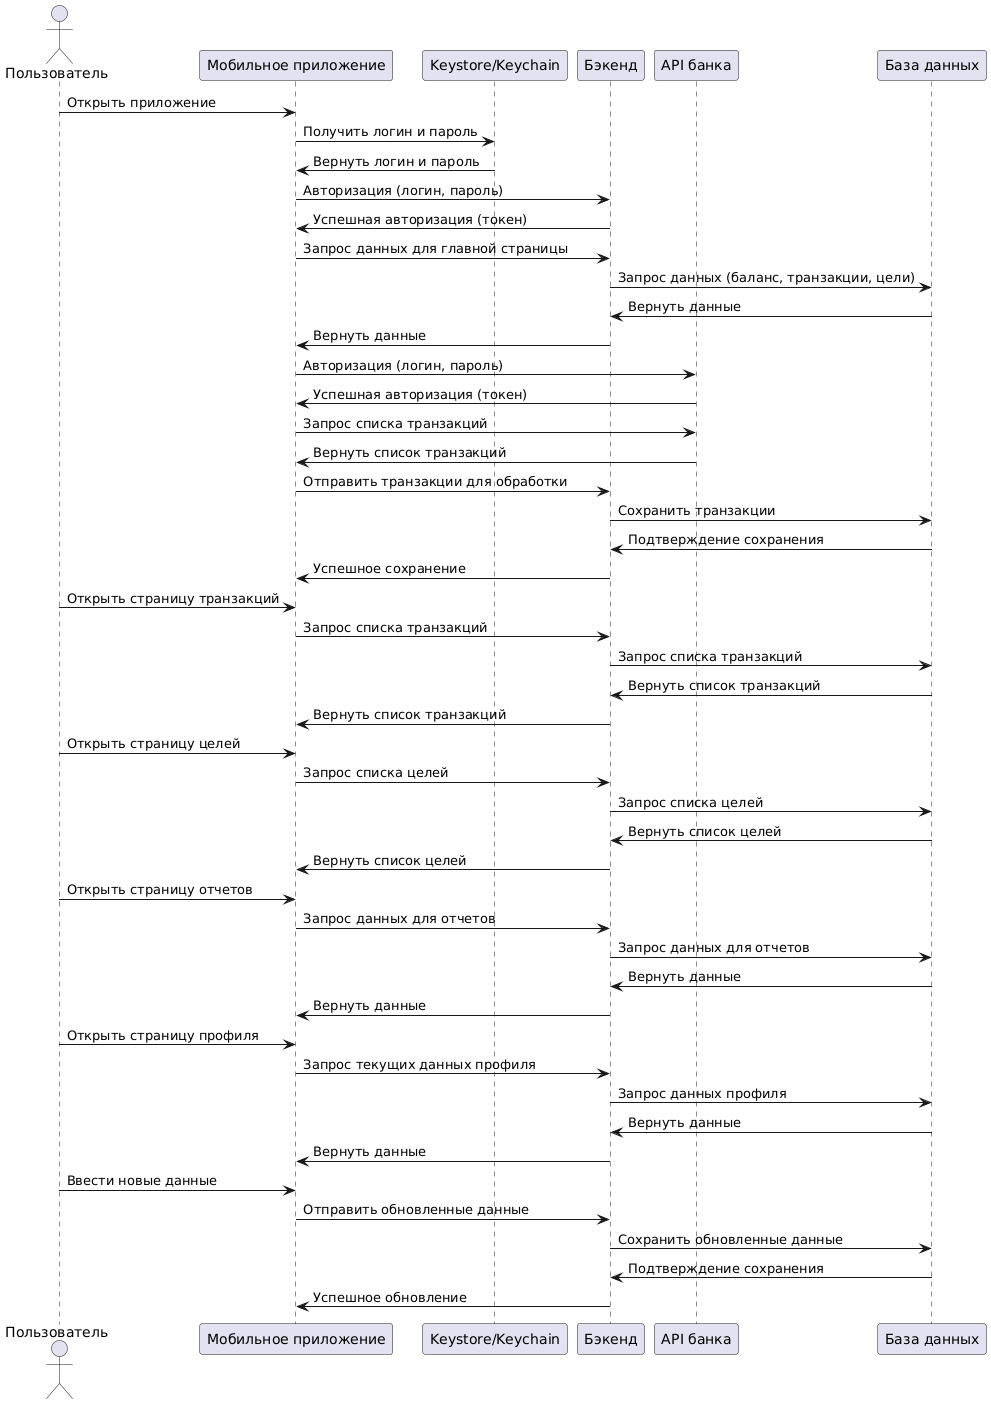

The diagram above was rendered by PlantUML. Its source (embedded in the PNG):
@startuml
actor Пользователь
participant "Мобильное приложение" as App
participant "Keystore/Keychain" as Storage
participant "Бэкенд" as Backend
participant "API банка" as BankAPI
participant "База данных" as DB

Пользователь -> App: Открыть приложение
App -> Storage: Получить логин и пароль
Storage -> App: Вернуть логин и пароль
App -> Backend: Авторизация (логин, пароль)
Backend -> App: Успешная авторизация (токен)

App -> Backend: Запрос данных для главной страницы
Backend -> DB: Запрос данных (баланс, транзакции, цели)
DB -> Backend: Вернуть данные
Backend -> App: Вернуть данные

App -> BankAPI: Авторизация (логин, пароль)
BankAPI -> App: Успешная авторизация (токен)
App -> BankAPI: Запрос списка транзакций
BankAPI -> App: Вернуть список транзакций
App -> Backend: Отправить транзакции для обработки
Backend -> DB: Сохранить транзакции
DB -> Backend: Подтверждение сохранения
Backend -> App: Успешное сохранение

Пользователь -> App: Открыть страницу транзакций
App -> Backend: Запрос списка транзакций
Backend -> DB: Запрос списка транзакций
DB -> Backend: Вернуть список транзакций
Backend -> App: Вернуть список транзакций

Пользователь -> App: Открыть страницу целей
App -> Backend: Запрос списка целей
Backend -> DB: Запрос списка целей
DB -> Backend: Вернуть список целей
Backend -> App: Вернуть список целей

Пользователь -> App: Открыть страницу отчетов
App -> Backend: Запрос данных для отчетов
Backend -> DB: Запрос данных для отчетов
DB -> Backend: Вернуть данные
Backend -> App: Вернуть данные

Пользователь -> App: Открыть страницу профиля
App -> Backend: Запрос текущих данных профиля
Backend -> DB: Запрос данных профиля
DB -> Backend: Вернуть данные
Backend -> App: Вернуть данные
Пользователь -> App: Ввести новые данные
App -> Backend: Отправить обновленные данные
Backend -> DB: Сохранить обновленные данные
DB -> Backend: Подтверждение сохранения
Backend -> App: Успешное обновление
@enduml